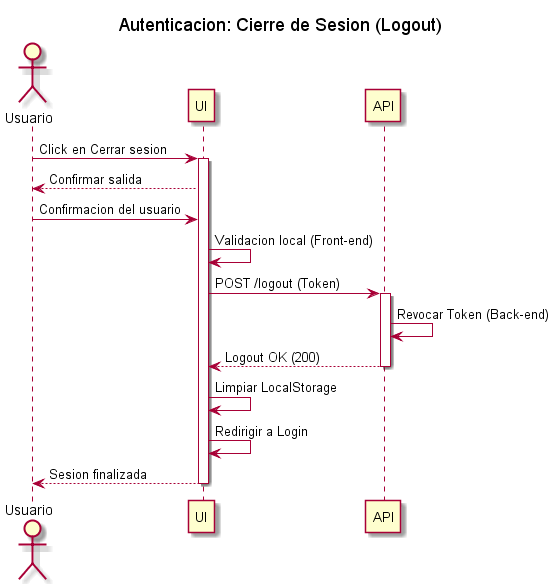

The diagram above was rendered by PlantUML. Its source (embedded in the PNG):
@startuml
title Autenticacion: Cierre de Sesion (Logout)

actor Usuario
participant UI
participant API

Usuario -> UI : Click en Cerrar sesion
activate UI

UI --> Usuario : Confirmar salida
Usuario -> UI : Confirmacion del usuario

UI -> UI : Validacion local (Front-end)

UI -> API : POST /logout (Token)
activate API
API -> API : Revocar Token (Back-end)
API --> UI : Logout OK (200)
deactivate API

UI -> UI : Limpiar LocalStorage
UI -> UI : Redirigir a Login
UI --> Usuario : Sesion finalizada
deactivate UI
@enduml